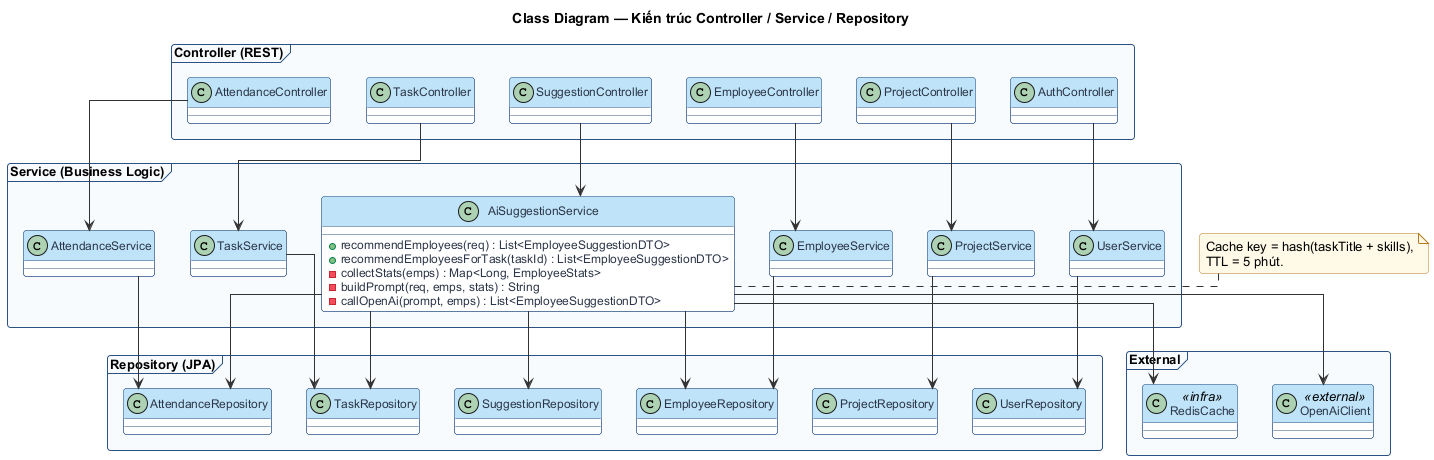

The diagram above was rendered by PlantUML. Its source (embedded in the PNG):
@startuml class-diagram-kien-truc
!include _style.puml
title Class Diagram — Kiến trúc Controller / Service / Repository

skinparam linetype ortho

package "Controller (REST)" <<Frame>> {
  class AuthController
  class EmployeeController
  class ProjectController
  class TaskController
  class AttendanceController
  class SuggestionController
}

package "Service (Business Logic)" <<Frame>> {
  class UserService
  class EmployeeService
  class ProjectService
  class TaskService
  class AttendanceService
  class AiSuggestionService {
    + recommendEmployees(req) : List<EmployeeSuggestionDTO>
    + recommendEmployeesForTask(taskId) : List<EmployeeSuggestionDTO>
    - collectStats(emps) : Map<Long, EmployeeStats>
    - buildPrompt(req, emps, stats) : String
    - callOpenAi(prompt, emps) : List<EmployeeSuggestionDTO>
  }
}

package "Repository (JPA)" <<Frame>> {
  class UserRepository
  class EmployeeRepository
  class ProjectRepository
  class TaskRepository
  class AttendanceRepository
  class SuggestionRepository
}

package "External" <<Frame>> {
  class OpenAiClient <<external>>
  class RedisCache <<infra>>
}

AuthController --> UserService
EmployeeController --> EmployeeService
ProjectController --> ProjectService
TaskController --> TaskService
AttendanceController --> AttendanceService
SuggestionController --> AiSuggestionService

UserService --> UserRepository
EmployeeService --> EmployeeRepository
ProjectService --> ProjectRepository
TaskService --> TaskRepository
AttendanceService --> AttendanceRepository

AiSuggestionService --> EmployeeRepository
AiSuggestionService --> TaskRepository
AiSuggestionService --> AttendanceRepository
AiSuggestionService --> SuggestionRepository
AiSuggestionService --> OpenAiClient
AiSuggestionService --> RedisCache

note right of AiSuggestionService
  Cache key = hash(taskTitle + skills),
  TTL = 5 phút.
end note
@enduml